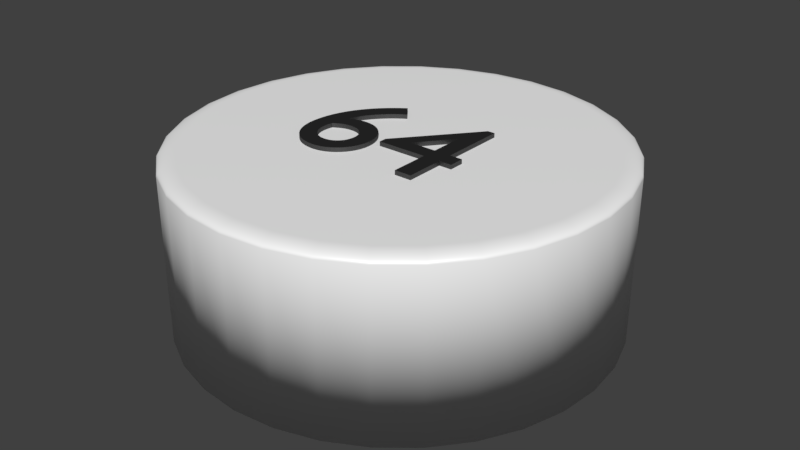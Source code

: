 # Source: kreiswei_64.blend  (saved by Blender 2.79.0; exported with 4.5.12 LTS)
import bpy
from mathutils import Matrix  # noqa: F401  (used for matrix-valued properties, if any)

bpy.ops.wm.read_factory_settings(use_empty=True)
scene = bpy.context.scene
scene.name = 'Scene'

# ---- collections
col_collection_1 = bpy.data.collections.new('Collection 1'); scene.collection.children.link(col_collection_1)

# ---- materials (node trees are filled in below, after node groups)
mat_material = bpy.data.materials.new('Material')
mat_material.alpha_threshold = 0.0
mat_material.roughness = 0.5
mat_material_001 = bpy.data.materials.new('Material.001')
mat_material_001.alpha_threshold = 0.0
mat_material_001.roughness = 0.5
mat_material_003 = bpy.data.materials.new('Material.003')
mat_material_003.alpha_threshold = 0.0
mat_material_003.roughness = 0.5

# ---- material node trees
mat_material.use_nodes = True; mat_material.node_tree.nodes.clear()
_N = mat_material.node_tree.nodes; _L = mat_material.node_tree.links
n0 = _N.new('ShaderNodeOutputMaterial'); n0.name = 'Material Output'; n0.location = (389, 402)
n1 = _N.new('ShaderNodeBsdfDiffuse'); n1.name = 'Diffuse BSDF'; n1.location = (0, 398)
n1.inputs[0].default_value = (1.0, 1.0, 1.0, 1.0)
n2 = _N.new('ShaderNodeBsdfAnisotropic'); n2.name = 'Glossy BSDF'; n2.location = (2, 219)
n2.distribution = 'GGX'
n2.inputs[1].default_value = 0.4472
n3 = _N.new('ShaderNodeMixShader'); n3.name = 'Mix Shader'; n3.location = (218, 404)
n3.inputs[0].default_value = 0.1
_L.new(n1.outputs[0], n3.inputs[1])
_L.new(n2.outputs[0], n3.inputs[2])
_L.new(n3.outputs[0], n0.inputs[0])
n0.is_active_output = True
mat_material_001.use_nodes = True; mat_material_001.node_tree.nodes.clear()
_N = mat_material_001.node_tree.nodes; _L = mat_material_001.node_tree.links
n0 = _N.new('ShaderNodeBsdfDiffuse'); n0.name = 'Diffuse BSDF'; n0.location = (10, 300)
n0.inputs[0].default_value = (0.01298, 0.01298, 0.01298, 1.0)
n1 = _N.new('ShaderNodeOutputMaterial'); n1.name = 'Material Output'; n1.location = (383, 229)
n2 = _N.new('ShaderNodeBsdfAnisotropic'); n2.name = 'Glossy BSDF'; n2.location = (9, 167)
n2.distribution = 'GGX'
n2.inputs[1].default_value = 0.4472
n3 = _N.new('ShaderNodeMixShader'); n3.name = 'Mix Shader'; n3.location = (208, 244)
n3.inputs[0].default_value = 0.1
_L.new(n0.outputs[0], n3.inputs[1])
_L.new(n2.outputs[0], n3.inputs[2])
_L.new(n3.outputs[0], n1.inputs[0])
n1.is_active_output = True
mat_material_003.use_nodes = True; mat_material_003.node_tree.nodes.clear()
_N = mat_material_003.node_tree.nodes; _L = mat_material_003.node_tree.links
n0 = _N.new('ShaderNodeBsdfDiffuse'); n0.name = 'Diffuse BSDF'; n0.location = (10, 300)
n0.inputs[0].default_value = (0.01298, 0.01298, 0.01298, 1.0)
n1 = _N.new('ShaderNodeOutputMaterial'); n1.name = 'Material Output'; n1.location = (383, 229)
n2 = _N.new('ShaderNodeBsdfAnisotropic'); n2.name = 'Glossy BSDF'; n2.location = (9, 167)
n2.distribution = 'GGX'
n2.inputs[1].default_value = 0.4472
n3 = _N.new('ShaderNodeMixShader'); n3.name = 'Mix Shader'; n3.location = (208, 244)
n3.inputs[0].default_value = 0.1
_L.new(n0.outputs[0], n3.inputs[1])
_L.new(n2.outputs[0], n3.inputs[2])
_L.new(n3.outputs[0], n1.inputs[0])
n1.is_active_output = True

# ---- world
world_world = bpy.data.worlds.new('World'); scene.world = world_world
world_world.color = (0.05088, 0.05088, 0.05088)
world_world.use_sun_shadow = False
world_world.sun_shadow_jitter_overblur = 0.0
world_world.cycles.sampling_method = 'MANUAL'

# ---- meshes
me_cylinder = bpy.data.meshes.new('Cylinder')
me_cylinder.from_pydata([(0.0, 1.0, -1.0), (0.1951, 0.9808, -1.0), (0.3827, 0.9239, -1.0), (0.5556, 0.8315, -1.0), (0.7071, 0.7071, -1.0), (0.8315, 0.5556, -1.0), (0.9239, 0.3827, -1.0), (0.9808, 0.1951, -1.0), (1.0, 7.55e-08, -1.0), (0.9808, -0.1951, -1.0), (0.9239, -0.3827, -1.0), (0.8315, -0.5556, -1.0), (0.7071, -0.7071, -1.0), (0.5556, -0.8315, -1.0), (0.3827, -0.9239, -1.0), (0.1951, -0.9808, -1.0), (-3.258e-07, -1.0, -1.0), (-0.1951, -0.9808, -1.0), (-0.3827, -0.9239, -1.0), (-0.5556, -0.8315, -1.0), (-0.7071, -0.7071, -1.0), (-0.8315, -0.5556, -1.0), (-0.9239, -0.3827, -1.0), (-0.9808, -0.1951, -1.0), (-1.0, 9.656e-07, -1.0), (-0.9808, 0.1951, -1.0), (-0.9239, 0.3827, -1.0), (-0.8315, 0.5556, -1.0), (-0.7071, 0.7071, -1.0), (-0.5556, 0.8315, -1.0), (-0.3827, 0.9239, -1.0), (-0.1951, 0.9808, -1.0), (-5.96e-08, 0.9196, 1.0), (0.0, 1.0, 0.92), (-5.035e-08, 0.9322, 0.999), (-4.109e-08, 0.9445, 0.9961), (-3.26e-08, 0.9561, 0.9913), (-2.456e-08, 0.9669, 0.9847), (-1.746e-08, 0.9765, 0.9766), (-1.141e-08, 0.9846, 0.967), (-6.636e-09, 0.9912, 0.9563), (-2.91e-09, 0.9961, 0.9447), (-7.567e-10, 0.999, 0.9325), (0.1794, 0.9019, 1.0), (0.1951, 0.9808, 0.92), (0.1819, 0.9143, 0.999), (0.1843, 0.9263, 0.9961), (0.1865, 0.9377, 0.9913), (0.1886, 0.9483, 0.9847), (0.1905, 0.9577, 0.9766), (0.1921, 0.9657, 0.967), (0.1934, 0.9722, 0.9563), (0.1943, 0.9769, 0.9447), (0.1949, 0.9798, 0.9325), (0.3519, 0.8496, 1.0), (0.3827, 0.9239, 0.92), (0.3567, 0.8612, 0.999), (0.3614, 0.8726, 0.9961), (0.3659, 0.8833, 0.9913), (0.37, 0.8933, 0.9847), (0.3737, 0.9021, 0.9766), (0.3768, 0.9097, 0.967), (0.3793, 0.9158, 0.9563), (0.3812, 0.9202, 0.9447), (0.3823, 0.923, 0.9325), (0.5109, 0.7646, 1.0), (0.5556, 0.8315, 0.92), (0.5179, 0.7751, 0.999), (0.5247, 0.7853, 0.9961), (0.5312, 0.795, 0.9913), (0.5372, 0.8039, 0.9847), (0.5425, 0.8119, 0.9766), (0.547, 0.8187, 0.967), (0.5507, 0.8242, 0.9563), (0.5534, 0.8282, 0.9447), (0.555, 0.8306, 0.9325), (0.6503, 0.6503, 1.0), (0.7071, 0.7071, 0.92), (0.6592, 0.6592, 0.999), (0.6678, 0.6678, 0.9961), (0.6761, 0.6761, 0.9913), (0.6837, 0.6837, 0.9847), (0.6905, 0.6905, 0.9766), (0.6963, 0.6963, 0.967), (0.7009, 0.7009, 0.9563), (0.7043, 0.7043, 0.9447), (0.7064, 0.7064, 0.9325), (0.7646, 0.5109, 1.0), (0.8315, 0.5556, 0.92), (0.7751, 0.5179, 0.999), (0.7853, 0.5247, 0.9961), (0.795, 0.5312, 0.9913), (0.8039, 0.5372, 0.9847), (0.8119, 0.5425, 0.9766), (0.8187, 0.547, 0.967), (0.8242, 0.5507, 0.9563), (0.8282, 0.5534, 0.9447), (0.8306, 0.555, 0.9325), (0.8496, 0.3519, 1.0), (0.9239, 0.3827, 0.92), (0.8612, 0.3567, 0.999), (0.8726, 0.3614, 0.9961), (0.8833, 0.3659, 0.9913), (0.8933, 0.37, 0.9847), (0.9021, 0.3737, 0.9766), (0.9097, 0.3768, 0.967), (0.9158, 0.3793, 0.9563), (0.9202, 0.3812, 0.9447), (0.923, 0.3823, 0.9325), (0.9019, 0.1794, 1.0), (0.9808, 0.1951, 0.92), (0.9143, 0.1819, 0.999), (0.9263, 0.1843, 0.9961), (0.9377, 0.1865, 0.9913), (0.9483, 0.1886, 0.9847), (0.9577, 0.1905, 0.9766), (0.9657, 0.1921, 0.967), (0.9722, 0.1934, 0.9563), (0.9769, 0.1943, 0.9447), (0.9798, 0.1949, 0.9325), (0.9196, 5.029e-08, 1.0), (1.0, 7.55e-08, 0.92), (0.9322, 5.422e-08, 0.999), (0.9445, 5.809e-08, 0.9961), (0.9561, 6.182e-08, 0.9913), (0.9669, 6.519e-08, 0.9847), (0.9765, 6.81e-08, 0.9766), (0.9846, 7.078e-08, 0.967), (0.9912, 7.288e-08, 0.9563), (0.9961, 7.427e-08, 0.9447), (0.999, 7.518e-08, 0.9325), (0.9019, -0.1794, 1.0), (0.9808, -0.1951, 0.92), (0.9143, -0.1819, 0.999), (0.9263, -0.1843, 0.9961), (0.9377, -0.1865, 0.9913), (0.9483, -0.1886, 0.9847), (0.9577, -0.1905, 0.9766), (0.9657, -0.1921, 0.967), (0.9722, -0.1934, 0.9563), (0.9769, -0.1943, 0.9447), (0.9798, -0.1949, 0.9325), (0.8496, -0.3519, 1.0), (0.9239, -0.3827, 0.92), (0.8612, -0.3567, 0.999), (0.8726, -0.3614, 0.9961), (0.8833, -0.3659, 0.9913), (0.8933, -0.37, 0.9847), (0.9021, -0.3737, 0.9766), (0.9097, -0.3768, 0.967), (0.9158, -0.3793, 0.9563), (0.9202, -0.3812, 0.9447), (0.923, -0.3823, 0.9325), (0.7646, -0.5109, 1.0), (0.8315, -0.5556, 0.92), (0.7751, -0.5179, 0.999), (0.7853, -0.5247, 0.9961), (0.795, -0.5312, 0.9913), (0.8039, -0.5372, 0.9847), (0.8119, -0.5425, 0.9766), (0.8187, -0.547, 0.967), (0.8242, -0.5507, 0.9563), (0.8282, -0.5534, 0.9447), (0.8306, -0.555, 0.9325), (0.6503, -0.6503, 1.0), (0.7071, -0.7071, 0.92), (0.6592, -0.6592, 0.999), (0.6678, -0.6678, 0.9961), (0.6761, -0.6761, 0.9913), (0.6837, -0.6837, 0.9847), (0.6905, -0.6905, 0.9766), (0.6963, -0.6963, 0.967), (0.7009, -0.7009, 0.9563), (0.7043, -0.7043, 0.9447), (0.7064, -0.7064, 0.9325), (0.5109, -0.7646, 1.0), (0.5556, -0.8315, 0.92), (0.5179, -0.7751, 0.999), (0.5247, -0.7853, 0.9961), (0.5312, -0.795, 0.9913), (0.5372, -0.8039, 0.9847), (0.5425, -0.8119, 0.9766), (0.547, -0.8187, 0.967), (0.5507, -0.8242, 0.9563), (0.5534, -0.8282, 0.9447), (0.555, -0.8306, 0.9325), (0.3519, -0.8496, 1.0), (0.3827, -0.9239, 0.92), (0.3567, -0.8612, 0.999), (0.3614, -0.8726, 0.9961), (0.3659, -0.8833, 0.9913), (0.37, -0.8933, 0.9847), (0.3737, -0.9021, 0.9766), (0.3768, -0.9097, 0.967), (0.3793, -0.9158, 0.9563), (0.3812, -0.9202, 0.9447), (0.3823, -0.923, 0.9325), (0.1794, -0.9019, 1.0), (0.1951, -0.9808, 0.92), (0.1819, -0.9143, 0.999), (0.1843, -0.9263, 0.9961), (0.1865, -0.9377, 0.9913), (0.1886, -0.9483, 0.9847), (0.1905, -0.9577, 0.9766), (0.1921, -0.9657, 0.967), (0.1934, -0.9722, 0.9563), (0.1943, -0.9769, 0.9447), (0.1949, -0.9798, 0.9325), (-2.775e-07, -0.9196, 1.0), (-3.258e-07, -1.0, 0.92), (-2.851e-07, -0.9322, 0.999), (-2.925e-07, -0.9445, 0.9961), (-2.995e-07, -0.9561, 0.9913), (-3.059e-07, -0.9669, 0.9847), (-3.118e-07, -0.9765, 0.9766), (-3.166e-07, -0.9846, 0.967), (-3.205e-07, -0.9912, 0.9563), (-3.235e-07, -0.9961, 0.9447), (-3.253e-07, -0.999, 0.9325), (-0.1794, -0.9019, 1.0), (-0.1951, -0.9808, 0.92), (-0.1819, -0.9143, 0.999), (-0.1843, -0.9263, 0.9961), (-0.1865, -0.9377, 0.9913), (-0.1886, -0.9483, 0.9847), (-0.1905, -0.9577, 0.9766), (-0.1921, -0.9657, 0.967), (-0.1934, -0.9722, 0.9563), (-0.1943, -0.9769, 0.9447), (-0.1949, -0.9798, 0.9325), (-0.3519, -0.8496, 1.0), (-0.3827, -0.9239, 0.92), (-0.3567, -0.8612, 0.999), (-0.3614, -0.8726, 0.9961), (-0.3659, -0.8833, 0.9913), (-0.37, -0.8933, 0.9847), (-0.3737, -0.9021, 0.9766), (-0.3768, -0.9097, 0.967), (-0.3793, -0.9158, 0.9563), (-0.3812, -0.9202, 0.9447), (-0.3823, -0.923, 0.9325), (-0.5109, -0.7646, 1.0), (-0.5556, -0.8315, 0.92), (-0.5179, -0.7751, 0.999), (-0.5247, -0.7853, 0.9961), (-0.5312, -0.795, 0.9913), (-0.5372, -0.8039, 0.9847), (-0.5425, -0.8119, 0.9766), (-0.547, -0.8187, 0.967), (-0.5507, -0.8242, 0.9563), (-0.5534, -0.8282, 0.9447), (-0.555, -0.8306, 0.9325), (-0.6503, -0.6503, 1.0), (-0.7071, -0.7071, 0.92), (-0.6592, -0.6592, 0.999), (-0.6678, -0.6678, 0.9961), (-0.6761, -0.6761, 0.9913), (-0.6837, -0.6837, 0.9847), (-0.6905, -0.6905, 0.9766), (-0.6963, -0.6963, 0.967), (-0.7009, -0.7009, 0.9563), (-0.7043, -0.7043, 0.9447), (-0.7064, -0.7064, 0.9325), (-0.7646, -0.5109, 1.0), (-0.8315, -0.5556, 0.92), (-0.7751, -0.5179, 0.999), (-0.7853, -0.5247, 0.9961), (-0.795, -0.5312, 0.9913), (-0.8039, -0.5372, 0.9847), (-0.8119, -0.5425, 0.9766), (-0.8187, -0.547, 0.967), (-0.8242, -0.5507, 0.9563), (-0.8282, -0.5534, 0.9447), (-0.8306, -0.555, 0.9325), (-0.8496, -0.3519, 1.0), (-0.9239, -0.3827, 0.92), (-0.8612, -0.3567, 0.999), (-0.8726, -0.3614, 0.9961), (-0.8833, -0.3659, 0.9913), (-0.8933, -0.37, 0.9847), (-0.9021, -0.3737, 0.9766), (-0.9097, -0.3768, 0.967), (-0.9158, -0.3793, 0.9563), (-0.9202, -0.3812, 0.9447), (-0.923, -0.3823, 0.9325), (-0.9019, -0.1794, 1.0), (-0.9808, -0.1951, 0.92), (-0.9143, -0.1819, 0.999), (-0.9263, -0.1843, 0.9961), (-0.9377, -0.1865, 0.9913), (-0.9483, -0.1886, 0.9847), (-0.9577, -0.1905, 0.9766), (-0.9657, -0.1921, 0.967), (-0.9722, -0.1934, 0.9563), (-0.9769, -0.1943, 0.9447), (-0.9798, -0.1949, 0.9325), (-0.9196, 8.196e-07, 1.0), (-1.0, 9.656e-07, 0.92), (-0.9322, 8.424e-07, 0.999), (-0.9445, 8.647e-07, 0.9961), (-0.9561, 8.858e-07, 0.9913), (-0.9669, 9.054e-07, 0.9847), (-0.9765, 9.229e-07, 0.9766), (-0.9846, 9.377e-07, 0.967), (-0.9912, 9.497e-07, 0.9563), (-0.9961, 9.584e-07, 0.9447), (-0.999, 9.638e-07, 0.9325), (-0.9019, 0.1794, 1.0), (-0.9808, 0.1951, 0.92), (-0.9143, 0.1819, 0.999), (-0.9263, 0.1843, 0.9961), (-0.9377, 0.1865, 0.9913), (-0.9483, 0.1886, 0.9847), (-0.9577, 0.1905, 0.9766), (-0.9657, 0.1921, 0.967), (-0.9722, 0.1934, 0.9563), (-0.9769, 0.1943, 0.9447), (-0.9798, 0.1949, 0.9325), (-0.8496, 0.3519, 1.0), (-0.9239, 0.3827, 0.92), (-0.8612, 0.3567, 0.999), (-0.8726, 0.3614, 0.9961), (-0.8833, 0.3659, 0.9913), (-0.8933, 0.37, 0.9847), (-0.9021, 0.3737, 0.9766), (-0.9097, 0.3768, 0.967), (-0.9158, 0.3793, 0.9563), (-0.9202, 0.3812, 0.9447), (-0.923, 0.3823, 0.9325), (-0.7646, 0.5109, 1.0), (-0.8315, 0.5556, 0.92), (-0.7751, 0.5179, 0.999), (-0.7853, 0.5247, 0.9961), (-0.795, 0.5312, 0.9913), (-0.8039, 0.5372, 0.9847), (-0.8119, 0.5425, 0.9766), (-0.8187, 0.547, 0.967), (-0.8242, 0.5507, 0.9563), (-0.8282, 0.5534, 0.9447), (-0.8306, 0.555, 0.9325), (-0.6503, 0.6503, 1.0), (-0.7071, 0.7071, 0.92), (-0.6592, 0.6592, 0.999), (-0.6678, 0.6678, 0.9961), (-0.6761, 0.6761, 0.9913), (-0.6837, 0.6837, 0.9847), (-0.6905, 0.6905, 0.9766), (-0.6962, 0.6963, 0.967), (-0.7009, 0.7009, 0.9563), (-0.7043, 0.7043, 0.9447), (-0.7064, 0.7064, 0.9325), (-0.5109, 0.7646, 1.0), (-0.5556, 0.8315, 0.92), (-0.5179, 0.7751, 0.999), (-0.5247, 0.7853, 0.9961), (-0.5312, 0.795, 0.9913), (-0.5372, 0.8039, 0.9847), (-0.5425, 0.8119, 0.9766), (-0.547, 0.8187, 0.967), (-0.5507, 0.8242, 0.9563), (-0.5534, 0.8282, 0.9447), (-0.555, 0.8306, 0.9325), (-0.3519, 0.8496, 1.0), (-0.3827, 0.9239, 0.92), (-0.3567, 0.8612, 0.999), (-0.3614, 0.8726, 0.9961), (-0.3659, 0.8833, 0.9913), (-0.37, 0.8933, 0.9847), (-0.3737, 0.9021, 0.9766), (-0.3768, 0.9097, 0.967), (-0.3793, 0.9158, 0.9563), (-0.3812, 0.9202, 0.9447), (-0.3823, 0.923, 0.9325), (-0.1794, 0.9019, 1.0), (-0.1951, 0.9808, 0.92), (-0.1819, 0.9143, 0.999), (-0.1843, 0.9263, 0.9961), (-0.1865, 0.9377, 0.9913), (-0.1886, 0.9483, 0.9847), (-0.1905, 0.9577, 0.9766), (-0.1921, 0.9657, 0.967), (-0.1934, 0.9722, 0.9563), (-0.1943, 0.9769, 0.9447), (-0.1949, 0.9798, 0.9325), (0.2775, 0.2825, 1.05), (0.2439, 0.2825, 1.05), (-0.03205, -0.05506, 1.05), (-0.03205, -0.09106, 1.05), (0.1991, -0.09106, 1.05), (0.1991, -0.2703, 1.05), (0.2775, -0.2703, 1.05), (0.2775, -0.09106, 1.05), (0.3359, -0.09106, 1.05), (0.3359, -0.02066, 1.05), (0.2775, -0.02066, 1.05), (0.1975, 0.1345, 1.05), (0.1991, 0.1345, 1.05), (0.1991, -0.02066, 1.05), (0.07275, -0.02066, 1.05), (0.2775, 0.2825, 0.95), (0.2439, 0.2825, 0.95), (-0.03205, -0.05506, 0.95), (-0.03205, -0.09106, 0.95), (0.1991, -0.09106, 0.95), (0.1991, -0.2703, 0.95), (0.2775, -0.2703, 0.95), (0.2775, -0.09106, 0.95), (0.3359, -0.09106, 0.95), (0.3359, -0.02066, 0.95), (0.2775, -0.02066, 0.95), (0.1975, 0.1345, 0.95), (0.1991, 0.1345, 0.95), (0.1991, -0.02066, 0.95), (0.07275, -0.02066, 0.95), (-0.1825, 0.272, 1.05), (-0.2165, 0.2476, 1.05), (-0.2478, 0.2216, 1.05), (-0.2763, 0.1942, 1.05), (-0.302, 0.1655, 1.05), (-0.3249, 0.1356, 1.05), (-0.3448, 0.1047, 1.05), (-0.3618, 0.07294, 1.05), (-0.3757, 0.04043, 1.05), (-0.3867, 0.0073, 1.05), (-0.3945, -0.0263, 1.05), (-0.3993, -0.06024, 1.05), (-0.4009, -0.09439, 1.05), (-0.3994, -0.1224, 1.05), (-0.3951, -0.1487, 1.05), (-0.3881, -0.1732, 1.05), (-0.3785, -0.1958, 1.05), (-0.3665, -0.2162, 1.05), (-0.3522, -0.2344, 1.05), (-0.3357, -0.2502, 1.05), (-0.3171, -0.2634, 1.05), (-0.2966, -0.2739, 1.05), (-0.2743, -0.2816, 1.05), (-0.2504, -0.2864, 1.05), (-0.2249, -0.288, 1.05), (-0.2034, -0.2865, 1.05), (-0.1827, -0.2821, 1.05), (-0.163, -0.275, 1.05), (-0.1444, -0.2654, 1.05), (-0.1273, -0.2536, 1.05), (-0.1118, -0.2397, 1.05), (-0.09808, -0.2239, 1.05), (-0.0864, -0.2066, 1.05), (-0.07695, -0.1878, 1.05), (-0.06994, -0.1677, 1.05), (-0.06559, -0.1467, 1.05), (-0.06409, -0.1248, 1.05), (-0.06543, -0.1027, 1.05), (-0.06935, -0.08161, 1.05), (-0.0757, -0.06178, 1.05), (-0.08432, -0.04334, 1.05), (-0.09507, -0.02645, 1.05), (-0.1078, -0.01129, 1.05), (-0.1223, 0.001993, 1.05), (-0.1385, 0.01323, 1.05), (-0.1562, 0.02225, 1.05), (-0.1753, 0.0289, 1.05), (-0.1956, 0.03301, 1.05), (-0.2169, 0.03441, 1.05), (-0.2257, 0.03419, 1.05), (-0.2342, 0.03353, 1.05), (-0.2424, 0.03249, 1.05), (-0.2503, 0.03109, 1.05), (-0.2578, 0.02939, 1.05), (-0.2651, 0.02741, 1.05), (-0.272, 0.0252, 1.05), (-0.2787, 0.0228, 1.05), (-0.2851, 0.02024, 1.05), (-0.2911, 0.01756, 1.05), (-0.297, 0.01481, 1.05), (-0.3025, 0.01201, 1.05), (-0.296, 0.03106, 1.05), (-0.2877, 0.0501, 1.05), (-0.2777, 0.06902, 1.05), (-0.2662, 0.08769, 1.05), (-0.2534, 0.106, 1.05), (-0.2393, 0.1237, 1.05), (-0.224, 0.1408, 1.05), (-0.2078, 0.1571, 1.05), (-0.1907, 0.1725, 1.05), (-0.1728, 0.1869, 1.05), (-0.1543, 0.2001, 1.05), (-0.1353, 0.212, 1.05), (-0.3193, -0.06879, 1.05), (-0.311, -0.06352, 1.05), (-0.3033, -0.05888, 1.05), (-0.296, -0.05484, 1.05), (-0.2891, -0.05137, 1.05), (-0.2824, -0.04843, 1.05), (-0.2758, -0.04599, 1.05), (-0.2692, -0.04402, 1.05), (-0.2626, -0.04248, 1.05), (-0.2557, -0.04134, 1.05), (-0.2486, -0.04057, 1.05), (-0.241, -0.04013, 1.05), (-0.2329, -0.03999, 1.05), (-0.2202, -0.04072, 1.05), (-0.2081, -0.04288, 1.05), (-0.1968, -0.04636, 1.05), (-0.1863, -0.0511, 1.05), (-0.1768, -0.057, 1.05), (-0.1682, -0.06399, 1.05), (-0.1607, -0.07197, 1.05), (-0.1544, -0.08088, 1.05), (-0.1493, -0.09061, 1.05), (-0.1456, -0.1011, 1.05), (-0.1433, -0.1123, 1.05), (-0.1425, -0.124, 1.05), (-0.1432, -0.137, 1.05), (-0.1453, -0.1492, 1.05), (-0.1488, -0.1606, 1.05), (-0.1535, -0.171, 1.05), (-0.1595, -0.1805, 1.05), (-0.1666, -0.1889, 1.05), (-0.1748, -0.1962, 1.05), (-0.184, -0.2023, 1.05), (-0.1941, -0.2071, 1.05), (-0.2052, -0.2107, 1.05), (-0.217, -0.2128, 1.05), (-0.2297, -0.2136, 1.05), (-0.2438, -0.2124, 1.05), (-0.2575, -0.2091, 1.05), (-0.2706, -0.2036, 1.05), (-0.2828, -0.196, 1.05), (-0.2939, -0.1863, 1.05), (-0.3036, -0.1748, 1.05), (-0.3117, -0.1614, 1.05), (-0.3179, -0.1462, 1.05), (-0.322, -0.1292, 1.05), (-0.3238, -0.1106, 1.05), (-0.323, -0.09046, 1.05), (-0.1825, 0.272, 0.95), (-0.2165, 0.2476, 0.95), (-0.2478, 0.2216, 0.95), (-0.2763, 0.1942, 0.95), (-0.302, 0.1655, 0.95), (-0.3249, 0.1356, 0.95), (-0.3448, 0.1047, 0.95), (-0.3618, 0.07294, 0.95), (-0.3757, 0.04043, 0.95), (-0.3867, 0.0073, 0.95), (-0.3945, -0.0263, 0.95), (-0.3993, -0.06024, 0.95), (-0.4009, -0.09439, 0.95), (-0.3994, -0.1224, 0.95), (-0.3951, -0.1487, 0.95), (-0.3881, -0.1732, 0.95), (-0.3785, -0.1958, 0.95), (-0.3665, -0.2162, 0.95), (-0.3522, -0.2344, 0.95), (-0.3357, -0.2502, 0.95), (-0.3171, -0.2634, 0.95), (-0.2966, -0.2739, 0.95), (-0.2743, -0.2816, 0.95), (-0.2504, -0.2864, 0.95), (-0.2249, -0.288, 0.95), (-0.2034, -0.2865, 0.95), (-0.1827, -0.2821, 0.95), (-0.163, -0.275, 0.95), (-0.1444, -0.2654, 0.95), (-0.1273, -0.2536, 0.95), (-0.1118, -0.2397, 0.95), (-0.09808, -0.2239, 0.95), (-0.0864, -0.2066, 0.95), (-0.07695, -0.1878, 0.95), (-0.06994, -0.1677, 0.95), (-0.06559, -0.1467, 0.95), (-0.06409, -0.1248, 0.95), (-0.06543, -0.1027, 0.95), (-0.06935, -0.08161, 0.95), (-0.0757, -0.06178, 0.95), (-0.08432, -0.04334, 0.95), (-0.09507, -0.02645, 0.95), (-0.1078, -0.01129, 0.95), (-0.1223, 0.001993, 0.95), (-0.1385, 0.01323, 0.95), (-0.1562, 0.02225, 0.95), (-0.1753, 0.0289, 0.95), (-0.1956, 0.03301, 0.95), (-0.2169, 0.03441, 0.95), (-0.2257, 0.03419, 0.95), (-0.2342, 0.03353, 0.95), (-0.2424, 0.03249, 0.95), (-0.2503, 0.03109, 0.95), (-0.2578, 0.02939, 0.95), (-0.2651, 0.02741, 0.95), (-0.272, 0.0252, 0.95), (-0.2787, 0.0228, 0.95), (-0.2851, 0.02024, 0.95), (-0.2911, 0.01756, 0.95), (-0.297, 0.01481, 0.95), (-0.3025, 0.01201, 0.95), (-0.296, 0.03106, 0.95), (-0.2877, 0.0501, 0.95), (-0.2777, 0.06902, 0.95), (-0.2662, 0.08769, 0.95), (-0.2534, 0.106, 0.95), (-0.2393, 0.1237, 0.95), (-0.224, 0.1408, 0.95), (-0.2078, 0.1571, 0.95), (-0.1907, 0.1725, 0.95), (-0.1728, 0.1869, 0.95), (-0.1543, 0.2001, 0.95), (-0.1353, 0.212, 0.95), (-0.3193, -0.06879, 0.95), (-0.311, -0.06352, 0.95), (-0.3033, -0.05888, 0.95), (-0.296, -0.05484, 0.95), (-0.2891, -0.05137, 0.95), (-0.2824, -0.04843, 0.95), (-0.2758, -0.04599, 0.95), (-0.2692, -0.04402, 0.95), (-0.2626, -0.04248, 0.95), (-0.2557, -0.04134, 0.95), (-0.2486, -0.04057, 0.95), (-0.241, -0.04013, 0.95), (-0.2329, -0.03999, 0.95), (-0.2202, -0.04072, 0.95), (-0.2081, -0.04288, 0.95), (-0.1968, -0.04636, 0.95), (-0.1863, -0.0511, 0.95), (-0.1768, -0.057, 0.95), (-0.1682, -0.06399, 0.95), (-0.1607, -0.07197, 0.95), (-0.1544, -0.08088, 0.95), (-0.1493, -0.09061, 0.95), (-0.1456, -0.1011, 0.95), (-0.1433, -0.1123, 0.95), (-0.1425, -0.124, 0.95), (-0.1432, -0.137, 0.95), (-0.1453, -0.1492, 0.95), (-0.1488, -0.1606, 0.95), (-0.1535, -0.171, 0.95), (-0.1595, -0.1805, 0.95), (-0.1666, -0.1889, 0.95), (-0.1748, -0.1962, 0.95), (-0.184, -0.2023, 0.95), (-0.1941, -0.2071, 0.95), (-0.2052, -0.2107, 0.95), (-0.217, -0.2128, 0.95), (-0.2297, -0.2136, 0.95), (-0.2438, -0.2124, 0.95), (-0.2575, -0.2091, 0.95), (-0.2706, -0.2036, 0.95), (-0.2828, -0.196, 0.95), (-0.2939, -0.1863, 0.95), (-0.3036, -0.1748, 0.95), (-0.3117, -0.1614, 0.95), (-0.3179, -0.1462, 0.95), (-0.322, -0.1292, 0.95), (-0.3238, -0.1106, 0.95), (-0.323, -0.09046, 0.95)], [], [(31, 374, 33, 0), (2, 55, 66, 3), (3, 66, 77, 4), (4, 77, 88, 5), (5, 88, 99, 6), (6, 99, 110, 7), (7, 110, 121, 8), (8, 121, 132, 9), (9, 132, 143, 10), (10, 143, 154, 11), (11, 154, 165, 12), (12, 165, 176, 13), (13, 176, 187, 14), (14, 187, 198, 15), (15, 198, 209, 16), (16, 209, 220, 17), (17, 220, 231, 18), (18, 231, 242, 19), (19, 242, 253, 20), (20, 253, 264, 21), (21, 264, 275, 22), (22, 275, 286, 23), (23, 286, 297, 24), (24, 297, 308, 25), (25, 308, 319, 26), (26, 319, 330, 27), (27, 330, 341, 28), (28, 341, 352, 29), (29, 352, 363, 30), (30, 363, 374, 31), (0, 33, 44, 1), (1, 44, 55, 2), (0, 1, 2, 3, 4, 5, 6, 7, 8, 9, 10, 11, 12, 13, 14, 15, 16, 17, 18, 19, 20, 21, 22, 23, 24, 25, 26, 27, 28, 29, 30, 31), (44, 33, 42, 53), (53, 42, 41, 52), (52, 41, 40, 51), (51, 40, 39, 50), (50, 39, 38, 49), (49, 38, 37, 48), (48, 37, 36, 47), (47, 36, 35, 46), (46, 35, 34, 45), (45, 34, 32, 43), (55, 44, 53, 64), (64, 53, 52, 63), (63, 52, 51, 62), (62, 51, 50, 61), (61, 50, 49, 60), (60, 49, 48, 59), (59, 48, 47, 58), (58, 47, 46, 57), (57, 46, 45, 56), (56, 45, 43, 54), (66, 55, 64, 75), (75, 64, 63, 74), (74, 63, 62, 73), (73, 62, 61, 72), (72, 61, 60, 71), (71, 60, 59, 70), (70, 59, 58, 69), (69, 58, 57, 68), (68, 57, 56, 67), (67, 56, 54, 65), (77, 66, 75, 86), (86, 75, 74, 85), (85, 74, 73, 84), (84, 73, 72, 83), (83, 72, 71, 82), (82, 71, 70, 81), (81, 70, 69, 80), (80, 69, 68, 79), (79, 68, 67, 78), (78, 67, 65, 76), (88, 77, 86, 97), (97, 86, 85, 96), (96, 85, 84, 95), (95, 84, 83, 94), (94, 83, 82, 93), (93, 82, 81, 92), (92, 81, 80, 91), (91, 80, 79, 90), (90, 79, 78, 89), (89, 78, 76, 87), (99, 88, 97, 108), (108, 97, 96, 107), (107, 96, 95, 106), (106, 95, 94, 105), (105, 94, 93, 104), (104, 93, 92, 103), (103, 92, 91, 102), (102, 91, 90, 101), (101, 90, 89, 100), (100, 89, 87, 98), (110, 99, 108, 119), (119, 108, 107, 118), (118, 107, 106, 117), (117, 106, 105, 116), (116, 105, 104, 115), (115, 104, 103, 114), (114, 103, 102, 113), (113, 102, 101, 112), (112, 101, 100, 111), (111, 100, 98, 109), (121, 110, 119, 130), (130, 119, 118, 129), (129, 118, 117, 128), (128, 117, 116, 127), (127, 116, 115, 126), (126, 115, 114, 125), (125, 114, 113, 124), (124, 113, 112, 123), (123, 112, 111, 122), (122, 111, 109, 120), (132, 121, 130, 141), (141, 130, 129, 140), (140, 129, 128, 139), (139, 128, 127, 138), (138, 127, 126, 137), (137, 126, 125, 136), (136, 125, 124, 135), (135, 124, 123, 134), (134, 123, 122, 133), (133, 122, 120, 131), (143, 132, 141, 152), (152, 141, 140, 151), (151, 140, 139, 150), (150, 139, 138, 149), (149, 138, 137, 148), (148, 137, 136, 147), (147, 136, 135, 146), (146, 135, 134, 145), (145, 134, 133, 144), (144, 133, 131, 142), (154, 143, 152, 163), (163, 152, 151, 162), (162, 151, 150, 161), (161, 150, 149, 160), (160, 149, 148, 159), (159, 148, 147, 158), (158, 147, 146, 157), (157, 146, 145, 156), (156, 145, 144, 155), (155, 144, 142, 153), (165, 154, 163, 174), (174, 163, 162, 173), (173, 162, 161, 172), (172, 161, 160, 171), (171, 160, 159, 170), (170, 159, 158, 169), (169, 158, 157, 168), (168, 157, 156, 167), (167, 156, 155, 166), (166, 155, 153, 164), (176, 165, 174, 185), (185, 174, 173, 184), (184, 173, 172, 183), (183, 172, 171, 182), (182, 171, 170, 181), (181, 170, 169, 180), (180, 169, 168, 179), (179, 168, 167, 178), (178, 167, 166, 177), (177, 166, 164, 175), (187, 176, 185, 196), (196, 185, 184, 195), (195, 184, 183, 194), (194, 183, 182, 193), (193, 182, 181, 192), (192, 181, 180, 191), (191, 180, 179, 190), (190, 179, 178, 189), (189, 178, 177, 188), (188, 177, 175, 186), (198, 187, 196, 207), (207, 196, 195, 206), (206, 195, 194, 205), (205, 194, 193, 204), (204, 193, 192, 203), (203, 192, 191, 202), (202, 191, 190, 201), (201, 190, 189, 200), (200, 189, 188, 199), (199, 188, 186, 197), (209, 198, 207, 218), (218, 207, 206, 217), (217, 206, 205, 216), (216, 205, 204, 215), (215, 204, 203, 214), (214, 203, 202, 213), (213, 202, 201, 212), (212, 201, 200, 211), (211, 200, 199, 210), (210, 199, 197, 208), (220, 209, 218, 229), (229, 218, 217, 228), (228, 217, 216, 227), (227, 216, 215, 226), (226, 215, 214, 225), (225, 214, 213, 224), (224, 213, 212, 223), (223, 212, 211, 222), (222, 211, 210, 221), (221, 210, 208, 219), (231, 220, 229, 240), (240, 229, 228, 239), (239, 228, 227, 238), (238, 227, 226, 237), (237, 226, 225, 236), (236, 225, 224, 235), (235, 224, 223, 234), (234, 223, 222, 233), (233, 222, 221, 232), (232, 221, 219, 230), (242, 231, 240, 251), (251, 240, 239, 250), (250, 239, 238, 249), (249, 238, 237, 248), (248, 237, 236, 247), (247, 236, 235, 246), (246, 235, 234, 245), (245, 234, 233, 244), (244, 233, 232, 243), (243, 232, 230, 241), (253, 242, 251, 262), (262, 251, 250, 261), (261, 250, 249, 260), (260, 249, 248, 259), (259, 248, 247, 258), (258, 247, 246, 257), (257, 246, 245, 256), (256, 245, 244, 255), (255, 244, 243, 254), (254, 243, 241, 252), (264, 253, 262, 273), (273, 262, 261, 272), (272, 261, 260, 271), (271, 260, 259, 270), (270, 259, 258, 269), (269, 258, 257, 268), (268, 257, 256, 267), (267, 256, 255, 266), (266, 255, 254, 265), (265, 254, 252, 263), (275, 264, 273, 284), (284, 273, 272, 283), (283, 272, 271, 282), (282, 271, 270, 281), (281, 270, 269, 280), (280, 269, 268, 279), (279, 268, 267, 278), (278, 267, 266, 277), (277, 266, 265, 276), (276, 265, 263, 274), (286, 275, 284, 295), (295, 284, 283, 294), (294, 283, 282, 293), (293, 282, 281, 292), (292, 281, 280, 291), (291, 280, 279, 290), (290, 279, 278, 289), (289, 278, 277, 288), (288, 277, 276, 287), (287, 276, 274, 285), (297, 286, 295, 306), (306, 295, 294, 305), (305, 294, 293, 304), (304, 293, 292, 303), (303, 292, 291, 302), (302, 291, 290, 301), (301, 290, 289, 300), (300, 289, 288, 299), (299, 288, 287, 298), (298, 287, 285, 296), (308, 297, 306, 317), (317, 306, 305, 316), (316, 305, 304, 315), (315, 304, 303, 314), (314, 303, 302, 313), (313, 302, 301, 312), (312, 301, 300, 311), (311, 300, 299, 310), (310, 299, 298, 309), (309, 298, 296, 307), (319, 308, 317, 328), (328, 317, 316, 327), (327, 316, 315, 326), (326, 315, 314, 325), (325, 314, 313, 324), (324, 313, 312, 323), (323, 312, 311, 322), (322, 311, 310, 321), (321, 310, 309, 320), (320, 309, 307, 318), (330, 319, 328, 339), (339, 328, 327, 338), (338, 327, 326, 337), (337, 326, 325, 336), (336, 325, 324, 335), (335, 324, 323, 334), (334, 323, 322, 333), (333, 322, 321, 332), (332, 321, 320, 331), (331, 320, 318, 329), (341, 330, 339, 350), (350, 339, 338, 349), (349, 338, 337, 348), (348, 337, 336, 347), (347, 336, 335, 346), (346, 335, 334, 345), (345, 334, 333, 344), (344, 333, 332, 343), (343, 332, 331, 342), (342, 331, 329, 340), (352, 341, 350, 361), (361, 350, 349, 360), (360, 349, 348, 359), (359, 348, 347, 358), (358, 347, 346, 357), (357, 346, 345, 356), (356, 345, 344, 355), (355, 344, 343, 354), (354, 343, 342, 353), (353, 342, 340, 351), (363, 352, 361, 372), (372, 361, 360, 371), (371, 360, 359, 370), (370, 359, 358, 369), (369, 358, 357, 368), (368, 357, 356, 367), (367, 356, 355, 366), (366, 355, 354, 365), (365, 354, 353, 364), (364, 353, 351, 362), (374, 363, 372, 383), (383, 372, 371, 382), (382, 371, 370, 381), (381, 370, 369, 380), (380, 369, 368, 379), (379, 368, 367, 378), (378, 367, 366, 377), (377, 366, 365, 376), (376, 365, 364, 375), (375, 364, 362, 373), (33, 374, 383, 42), (42, 383, 382, 41), (41, 382, 381, 40), (40, 381, 380, 39), (39, 380, 379, 38), (38, 379, 378, 37), (37, 378, 377, 36), (36, 377, 376, 35), (35, 376, 375, 34), (34, 375, 373, 32), (43, 32, 373, 362, 351, 340, 329, 318, 307, 296, 285, 274, 263, 252, 241, 230, 219, 208, 197, 186, 175, 164, 153, 142, 131, 120, 109, 98, 87, 76, 65, 54), (386, 384, 385), (386, 395, 384), (395, 396, 384), (396, 394, 384), (386, 398, 395), (397, 394, 396), (386, 397, 398), (386, 394, 397), (386, 393, 394), (386, 392, 393), (387, 392, 386), (388, 392, 387), (389, 391, 388), (391, 392, 388), (389, 390, 391), (401, 400, 399), (401, 399, 410), (410, 399, 411), (411, 399, 409), (401, 410, 413), (412, 411, 409), (401, 413, 412), (401, 412, 409), (401, 409, 408), (401, 408, 407), (402, 401, 407), (403, 402, 407), (404, 403, 406), (406, 403, 407), (404, 406, 405), (392, 391, 406, 407), (397, 396, 411, 412), (384, 394, 409, 399), (396, 395, 410, 411), (387, 386, 401, 402), (388, 387, 402, 403), (394, 393, 408, 409), (390, 389, 404, 405), (386, 385, 400, 401), (393, 392, 407, 408), (389, 388, 403, 404), (398, 397, 412, 413), (395, 398, 413, 410), (385, 384, 399, 400), (391, 390, 405, 406), (415, 486, 414), (416, 486, 415), (417, 486, 416), (417, 485, 486), (417, 484, 485), (418, 484, 417), (418, 483, 484), (418, 482, 483), (419, 482, 418), (419, 481, 482), (419, 480, 481), (420, 480, 419), (420, 479, 480), (420, 478, 479), (421, 478, 420), (421, 477, 478), (422, 477, 421), (422, 476, 477), (422, 475, 476), (423, 475, 422), (463, 461, 462), (464, 461, 463), (465, 461, 464), (465, 460, 461), (466, 460, 465), (467, 460, 466), (423, 474, 475), (468, 460, 467), (468, 459, 460), (469, 459, 468), (470, 459, 469), (471, 459, 470), (471, 458, 459), (472, 458, 471), (473, 458, 472), (474, 458, 473), (474, 457, 458), (423, 457, 474), (424, 457, 423), (424, 456, 457), (424, 455, 456), (425, 496, 424), (496, 497, 424), (497, 455, 424), (497, 498, 455), (498, 499, 455), (499, 454, 455), (500, 454, 499), (501, 454, 500), (425, 495, 496), (425, 494, 495), (502, 454, 501), (502, 453, 454), (425, 493, 494), (425, 492, 493), (503, 453, 502), (425, 491, 492), (504, 453, 503), (425, 490, 491), (425, 489, 490), (505, 453, 504), (425, 488, 489), (426, 488, 425), (505, 452, 453), (426, 487, 488), (506, 452, 505), (426, 534, 487), (507, 452, 506), (508, 452, 507), (508, 451, 452), (426, 533, 534), (509, 451, 508), (427, 533, 426), (510, 451, 509), (510, 450, 451), (427, 532, 533), (511, 450, 510), (428, 532, 427), (512, 450, 511), (512, 449, 450), (428, 531, 532), (513, 449, 512), (428, 530, 531), (513, 448, 449), (429, 530, 428), (514, 448, 513), (515, 448, 514), (429, 529, 530), (515, 447, 448), (516, 447, 515), (430, 529, 429), (430, 528, 529), (517, 447, 516), (430, 527, 528), (517, 446, 447), (518, 446, 517), (431, 527, 430), (431, 526, 527), (519, 446, 518), (520, 446, 519), (431, 525, 526), (520, 445, 446), (521, 445, 520), (431, 524, 525), (522, 445, 521), (431, 523, 524), (523, 445, 522), (431, 445, 523), (432, 445, 431), (432, 444, 445), (433, 444, 432), (433, 443, 444), (434, 443, 433), (434, 442, 443), (435, 442, 434), (435, 441, 442), (436, 441, 435), (436, 440, 441), (437, 440, 436), (437, 439, 440), (438, 439, 437), (536, 535, 607), (537, 536, 607), (538, 537, 607), (538, 607, 606), (538, 606, 605), (539, 538, 605), (539, 605, 604), (539, 604, 603), (540, 539, 603), (540, 603, 602), (540, 602, 601), (541, 540, 601), (541, 601, 600), (541, 600, 599), (542, 541, 599), (542, 599, 598), (543, 542, 598), (543, 598, 597), (543, 597, 596), (544, 543, 596), (584, 583, 582), (585, 584, 582), (586, 585, 582), (586, 582, 581), (587, 586, 581), (588, 587, 581), (544, 596, 595), (589, 588, 581), (589, 581, 580), (590, 589, 580), (591, 590, 580), (592, 591, 580), (592, 580, 579), (593, 592, 579), (594, 593, 579), (595, 594, 579), (595, 579, 578), (544, 595, 578), (545, 544, 578), (545, 578, 577), (545, 577, 576), (546, 545, 617), (617, 545, 618), (618, 545, 576), (618, 576, 619), (619, 576, 620), (620, 576, 575), (621, 620, 575), (622, 621, 575), (546, 617, 616), (546, 616, 615), (623, 622, 575), (623, 575, 574), (546, 615, 614), (546, 614, 613), (624, 623, 574), (546, 613, 612), (625, 624, 574), (546, 612, 611), (546, 611, 610), (626, 625, 574), (546, 610, 609), (547, 546, 609), (626, 574, 573), (547, 609, 608), (627, 626, 573), (547, 608, 655), (628, 627, 573), (629, 628, 573), (629, 573, 572), (547, 655, 654), (630, 629, 572), (548, 547, 654), (631, 630, 572), (631, 572, 571), (548, 654, 653), (632, 631, 571), (549, 548, 653), (633, 632, 571), (633, 571, 570), (549, 653, 652), (634, 633, 570), (549, 652, 651), (634, 570, 569), (550, 549, 651), (635, 634, 569), (636, 635, 569), (550, 651, 650), (636, 569, 568), (637, 636, 568), (551, 550, 650), (551, 650, 649), (638, 637, 568), (551, 649, 648), (638, 568, 567), (639, 638, 567), (552, 551, 648), (552, 648, 647), (640, 639, 567), (641, 640, 567), (552, 647, 646), (641, 567, 566), (642, 641, 566), (552, 646, 645), (643, 642, 566), (552, 645, 644), (644, 643, 566), (552, 644, 566), (553, 552, 566), (553, 566, 565), (554, 553, 565), (554, 565, 564), (555, 554, 564), (555, 564, 563), (556, 555, 563), (556, 563, 562), (557, 556, 562), (557, 562, 561), (558, 557, 561), (558, 561, 560), (559, 558, 560), (466, 465, 586, 587), (439, 438, 559, 560), (443, 442, 563, 564), (414, 486, 607, 535), (491, 490, 611, 612), (474, 473, 594, 595), (455, 454, 575, 576), (498, 497, 618, 619), (532, 531, 652, 653), (459, 458, 579, 580), (483, 482, 603, 604), (512, 511, 632, 633), (423, 422, 543, 544), (478, 477, 598, 599), (427, 426, 547, 548), (451, 450, 571, 572), (494, 493, 614, 615), (438, 437, 558, 559), (479, 478, 599, 600), (419, 418, 539, 540), (502, 501, 622, 623), (434, 433, 554, 555), (528, 527, 648, 649), (447, 446, 567, 568), (506, 505, 626, 627), (525, 524, 645, 646), (467, 466, 587, 588), (442, 441, 562, 563), (521, 520, 641, 642), (415, 414, 535, 536), (517, 516, 637, 638), (486, 485, 606, 607), (456, 455, 576, 577), (490, 489, 610, 611), (463, 462, 583, 584), (446, 445, 566, 567), (501, 500, 621, 622), (460, 459, 580, 581), (426, 425, 546, 547), (497, 496, 617, 618), (471, 470, 591, 592), (482, 481, 602, 603), (533, 532, 653, 654), (452, 451, 572, 573), (475, 474, 595, 596), (513, 512, 633, 634), (505, 504, 625, 626), (430, 429, 550, 551), (437, 436, 557, 558), (448, 447, 568, 569), (433, 432, 553, 554), (422, 421, 542, 543), (509, 508, 629, 630), (468, 467, 588, 589), (518, 517, 638, 639), (529, 528, 649, 650), (418, 417, 538, 539), (489, 488, 609, 610), (441, 440, 561, 562), (522, 521, 642, 643), (464, 463, 584, 585), (514, 513, 634, 635), (500, 499, 620, 621), (457, 456, 577, 578), (493, 492, 613, 614), (445, 444, 565, 566), (472, 471, 592, 593), (425, 424, 545, 546), (476, 475, 596, 597), (485, 484, 605, 606), (510, 509, 630, 631), (461, 460, 581, 582), (481, 480, 601, 602), (530, 529, 650, 651), (436, 435, 556, 557), (429, 428, 549, 550), (453, 452, 573, 574), (496, 495, 616, 617), (449, 448, 569, 570), (508, 507, 628, 629), (526, 525, 646, 647), (421, 420, 541, 542), (504, 503, 624, 625), (432, 431, 552, 553), (519, 518, 639, 640), (417, 416, 537, 538), (523, 522, 643, 644), (534, 533, 654, 655), (487, 534, 655, 608), (469, 468, 589, 590), (440, 439, 560, 561), (492, 491, 612, 613), (465, 464, 585, 586), (444, 443, 564, 565), (515, 514, 635, 636), (458, 457, 578, 579), (488, 487, 608, 609), (473, 472, 593, 594), (484, 483, 604, 605), (499, 498, 619, 620), (511, 510, 631, 632), (424, 423, 544, 545), (462, 461, 582, 583), (531, 530, 651, 652), (428, 427, 548, 549), (477, 476, 597, 598), (454, 453, 574, 575), (495, 494, 615, 616), (435, 434, 555, 556), (420, 419, 540, 541), (450, 449, 570, 571), (480, 479, 600, 601), (527, 526, 647, 648), (503, 502, 623, 624), (524, 523, 644, 645), (507, 506, 627, 628), (520, 519, 640, 641), (431, 430, 551, 552), (416, 415, 536, 537), (470, 469, 590, 591), (516, 515, 636, 637)])
me_cylinder.polygons.foreach_set('use_smooth', [1, 1, 1, 1, 1, 1, 1, 1, 1, 1, 1, 1, 1, 1, 1, 1, 1, 1, 1, 1, 1, 1, 1, 1, 1, 1, 1, 1, 1, 1, 1, 1, 1, 1, 1, 1, 1, 1, 1, 1, 1, 1, 1, 1, 1, 1, 1, 1, 1, 1, 1, 1, 1, 1, 1, 1, 1, 1, 1, 1, 1, 1, 1, 1, 1, 1, 1, 1, 1, 1, 1, 1, 1, 1, 1, 1, 1, 1, 1, 1, 1, 1, 1, 1, 1, 1, 1, 1, 1, 1, 1, 1, 1, 1, 1, 1, 1, 1, 1, 1, 1, 1, 1, 1, 1, 1, 1, 1, 1, 1, 1, 1, 1, 1, 1, 1, 1, 1, 1, 1, 1, 1, 1, 1, 1, 1, 1, 1, 1, 1, 1, 1, 1, 1, 1, 1, 1, 1, 1, 1, 1, 1, 1, 1, 1, 1, 1, 1, 1, 1, 1, 1, 1, 1, 1, 1, 1, 1, 1, 1, 1, 1, 1, 1, 1, 1, 1, 1, 1, 1, 1, 1, 1, 1, 1, 1, 1, 1, 1, 1, 1, 1, 1, 1, 1, 1, 1, 1, 1, 1, 1, 1, 1, 1, 1, 1, 1, 1, 1, 1, 1, 1, 1, 1, 1, 1, 1, 1, 1, 1, 1, 1, 1, 1, 1, 1, 1, 1, 1, 1, 1, 1, 1, 1, 1, 1, 1, 1, 1, 1, 1, 1, 1, 1, 1, 1, 1, 1, 1, 1, 1, 1, 1, 1, 1, 1, 1, 1, 1, 1, 1, 1, 1, 1, 1, 1, 1, 1, 1, 1, 1, 1, 1, 1, 1, 1, 1, 1, 1, 1, 1, 1, 1, 1, 1, 1, 1, 1, 1, 1, 1, 1, 1, 1, 1, 1, 1, 1, 1, 1, 1, 1, 1, 1, 1, 1, 1, 1, 1, 1, 1, 1, 1, 1, 1, 1, 1, 1, 1, 1, 1, 1, 1, 1, 1, 1, 1, 1, 1, 1, 1, 1, 1, 1, 1, 1, 1, 1, 1, 1, 1, 1, 1, 1, 1, 1, 1, 1, 1, 1, 1, 1, 1, 1, 1, 1, 1, 1, 1, 1, 1, 1, 1, 1, 0, 0, 0, 0, 0, 0, 0, 0, 0, 0, 0, 0, 0, 0, 0, 0, 0, 0, 0, 0, 0, 0, 0, 0, 0, 0, 0, 0, 0, 0, 0, 0, 0, 0, 0, 0, 0, 0, 0, 0, 0, 0, 0, 0, 0, 0, 0, 0, 0, 0, 0, 0, 0, 0, 0, 0, 0, 0, 0, 0, 0, 0, 0, 0, 0, 0, 0, 0, 0, 0, 0, 0, 0, 0, 0, 0, 0, 0, 0, 0, 0, 0, 0, 0, 0, 0, 0, 0, 0, 0, 0, 0, 0, 0, 0, 0, 0, 0, 0, 0, 0, 0, 0, 0, 0, 0, 0, 0, 0, 0, 0, 0, 0, 0, 0, 0, 0, 0, 0, 0, 0, 0, 0, 0, 0, 0, 0, 0, 0, 0, 0, 0, 0, 0, 0, 0, 0, 0, 0, 0, 0, 0, 0, 0, 0, 0, 0, 0, 0, 0, 0, 0, 0, 0, 0, 0, 0, 0, 0, 0, 0, 0, 0, 0, 0, 0, 0, 0, 0, 0, 0, 0, 0, 0, 0, 0, 0, 0, 0, 0, 0, 0, 0, 0, 0, 0, 0, 0, 0, 0, 0, 0, 0, 0, 0, 0, 0, 0, 0, 0, 0, 0, 0, 0, 0, 0, 0, 0, 0, 0, 0, 0, 0, 0, 0, 0, 0, 0, 0, 0, 0, 0, 0, 0, 0, 0, 0, 0, 0, 0, 0, 0, 0, 0, 0, 0, 0, 0, 0, 0, 0, 0, 0, 0, 0, 0, 0, 0, 0, 0, 0, 0, 0, 0, 0, 0, 0, 0, 0, 0, 0, 0, 0, 0, 0, 0, 0, 0, 0, 0, 0, 0, 0, 0, 0, 0, 0, 0, 0, 0, 0, 0, 0, 0, 0, 0, 0, 0, 0, 0, 0, 0, 0, 0, 0, 0, 0, 0, 0, 0, 0, 0, 0, 0, 0, 0, 0, 0, 0, 0, 0, 0, 0, 0, 0, 0, 0, 0, 0, 0, 0, 0, 0, 0, 0, 0, 0, 0, 0, 0, 0, 0, 0, 0, 0, 0, 0, 0, 0, 0, 0, 0, 0, 0, 0, 0, 0, 0, 0, 0, 0, 0, 0, 0, 0, 0, 0, 0, 0, 0, 0, 0, 0, 0, 0, 0, 0, 0, 0, 0, 0, 0, 0, 0, 0, 0, 0, 0, 0, 0, 0, 0, 0, 0, 0, 0, 0, 0, 0, 0, 0, 0, 0, 0, 0, 0, 0, 0, 0, 0, 0, 0, 0, 0, 0, 0, 0, 0])
me_cylinder.polygons.foreach_set('material_index', [0, 0, 0, 0, 0, 0, 0, 0, 0, 0, 0, 0, 0, 0, 0, 0, 0, 0, 0, 0, 0, 0, 0, 0, 0, 0, 0, 0, 0, 0, 0, 0, 0, 0, 0, 0, 0, 0, 0, 0, 0, 0, 0, 0, 0, 0, 0, 0, 0, 0, 0, 0, 0, 0, 0, 0, 0, 0, 0, 0, 0, 0, 0, 0, 0, 0, 0, 0, 0, 0, 0, 0, 0, 0, 0, 0, 0, 0, 0, 0, 0, 0, 0, 0, 0, 0, 0, 0, 0, 0, 0, 0, 0, 0, 0, 0, 0, 0, 0, 0, 0, 0, 0, 0, 0, 0, 0, 0, 0, 0, 0, 0, 0, 0, 0, 0, 0, 0, 0, 0, 0, 0, 0, 0, 0, 0, 0, 0, 0, 0, 0, 0, 0, 0, 0, 0, 0, 0, 0, 0, 0, 0, 0, 0, 0, 0, 0, 0, 0, 0, 0, 0, 0, 0, 0, 0, 0, 0, 0, 0, 0, 0, 0, 0, 0, 0, 0, 0, 0, 0, 0, 0, 0, 0, 0, 0, 0, 0, 0, 0, 0, 0, 0, 0, 0, 0, 0, 0, 0, 0, 0, 0, 0, 0, 0, 0, 0, 0, 0, 0, 0, 0, 0, 0, 0, 0, 0, 0, 0, 0, 0, 0, 0, 0, 0, 0, 0, 0, 0, 0, 0, 0, 0, 0, 0, 0, 0, 0, 0, 0, 0, 0, 0, 0, 0, 0, 0, 0, 0, 0, 0, 0, 0, 0, 0, 0, 0, 0, 0, 0, 0, 0, 0, 0, 0, 0, 0, 0, 0, 0, 0, 0, 0, 0, 0, 0, 0, 0, 0, 0, 0, 0, 0, 0, 0, 0, 0, 0, 0, 0, 0, 0, 0, 0, 0, 0, 0, 0, 0, 0, 0, 0, 0, 0, 0, 0, 0, 0, 0, 0, 0, 0, 0, 0, 0, 0, 0, 0, 0, 0, 0, 0, 0, 0, 0, 0, 0, 0, 0, 0, 0, 0, 0, 0, 0, 0, 0, 0, 0, 0, 0, 0, 0, 0, 0, 0, 0, 0, 0, 0, 0, 0, 0, 0, 0, 0, 0, 0, 0, 0, 0, 0, 0, 0, 1, 1, 1, 1, 1, 1, 1, 1, 1, 1, 1, 1, 1, 1, 1, 1, 1, 1, 1, 1, 1, 1, 1, 1, 1, 1, 1, 1, 1, 1, 1, 1, 1, 1, 1, 1, 1, 1, 1, 1, 1, 1, 1, 1, 1, 2, 2, 2, 2, 2, 2, 2, 2, 2, 2, 2, 2, 2, 2, 2, 2, 2, 2, 2, 2, 2, 2, 2, 2, 2, 2, 2, 2, 2, 2, 2, 2, 2, 2, 2, 2, 2, 2, 2, 2, 2, 2, 2, 2, 2, 2, 2, 2, 2, 2, 2, 2, 2, 2, 2, 2, 2, 2, 2, 2, 2, 2, 2, 2, 2, 2, 2, 2, 2, 2, 2, 2, 2, 2, 2, 2, 2, 2, 2, 2, 2, 2, 2, 2, 2, 2, 2, 2, 2, 2, 2, 2, 2, 2, 2, 2, 2, 2, 2, 2, 2, 2, 2, 2, 2, 2, 2, 2, 2, 2, 2, 2, 2, 2, 2, 2, 2, 2, 2, 2, 2, 2, 2, 2, 2, 2, 2, 2, 2, 2, 2, 2, 2, 2, 2, 2, 2, 2, 2, 2, 2, 2, 2, 2, 2, 2, 2, 2, 2, 2, 2, 2, 2, 2, 2, 2, 2, 2, 2, 2, 2, 2, 2, 2, 2, 2, 2, 2, 2, 2, 2, 2, 2, 2, 2, 2, 2, 2, 2, 2, 2, 2, 2, 2, 2, 2, 2, 2, 2, 2, 2, 2, 2, 2, 2, 2, 2, 2, 2, 2, 2, 2, 2, 2, 2, 2, 2, 2, 2, 2, 2, 2, 2, 2, 2, 2, 2, 2, 2, 2, 2, 2, 2, 2, 2, 2, 2, 2, 2, 2, 2, 2, 2, 2, 2, 2, 2, 2, 2, 2, 2, 2, 2, 2, 2, 2, 2, 2, 2, 2, 2, 2, 2, 2, 2, 2, 2, 2, 2, 2, 2, 2, 2, 2, 2, 2, 2, 2, 2, 2, 2, 2, 2, 2, 2, 2, 2, 2, 2, 2, 2, 2, 2, 2, 2, 2, 2, 2, 2, 2, 2, 2, 2, 2, 2, 2, 2, 2, 2, 2, 2, 2, 2, 2, 2, 2, 2, 2, 2, 2, 2, 2, 2, 2, 2, 2, 2, 2, 2, 2, 2, 2, 2, 2, 2, 2, 2, 2, 2, 2, 2, 2, 2, 2, 2, 2, 2, 2, 2, 2, 2, 2, 2, 2, 2, 2, 2, 2, 2, 2, 2, 2, 2, 2, 2, 2, 2, 2, 2, 2, 2, 2, 2])
me_cylinder.materials.append(mat_material)
me_cylinder.materials.append(mat_material_001)
me_cylinder.materials.append(mat_material_003)
me_cylinder.use_remesh_preserve_volume = False
me_cylinder.use_remesh_preserve_attributes = False
me_cylinder.use_mirror_vertex_groups = False
me_cylinder.update()

# ---- objects
ob_cylinder = bpy.data.objects.new('Cylinder', me_cylinder)

# ---- transforms, parenting, visibility, modifiers, constraints
ob_cylinder.location = (0.0, 0.0, 0.4)
ob_cylinder.scale = (1.0, 1.0, 0.4)
ob_cylinder.lineart.crease_threshold = 0.0

# ---- collection membership
col_collection_1.objects.link(ob_cylinder)

# ---- scene / render settings (as saved in the file)
scene.frame_start = 1; scene.frame_end = 250; scene.frame_set(1)
scene.render.engine = 'CYCLES'
scene.render.resolution_percentage = 50
scene.render.dither_intensity = 0.0
scene.cycles.use_denoising = False
scene.cycles.samples = 128
scene.cycles.sampling_pattern = 'TABULATED_SOBOL'
scene.cycles.use_adaptive_sampling = False
scene.cycles.use_light_tree = False
scene.cycles.blur_glossy = 0.0
scene.cycles.sample_clamp_indirect = 0.0
scene.view_settings.view_transform = 'Standard'
bpy.context.view_layer.update()

# ---- added for rendering (the .blend has no active camera and no usable light): camera, sun
cam_auto = bpy.data.cameras.new('AutoCamera')
cam_auto.lens = 50.0
cam_auto.sensor_width = 36.0
cam_auto.clip_end = 1000.0
ob_auto_camera = bpy.data.objects.new('AutoCamera', cam_auto)
scene.collection.objects.link(ob_auto_camera)
ob_auto_camera.location = (2.72469, -3.26963, 2.58975)
ob_auto_camera.rotation_euler = (1.09748, -7.21219e-08, 0.694738)
scene.camera = ob_auto_camera
light_auto_sun = bpy.data.lights.new('AutoSun', 'SUN')
light_auto_sun.energy = 3.0
light_auto_sun.angle = 0.0523599
ob_auto_sun = bpy.data.objects.new('AutoSun', light_auto_sun)
scene.collection.objects.link(ob_auto_sun)
ob_auto_sun.rotation_euler = (0.872665, 0.174533, 0.523599)
bpy.context.view_layer.update()
